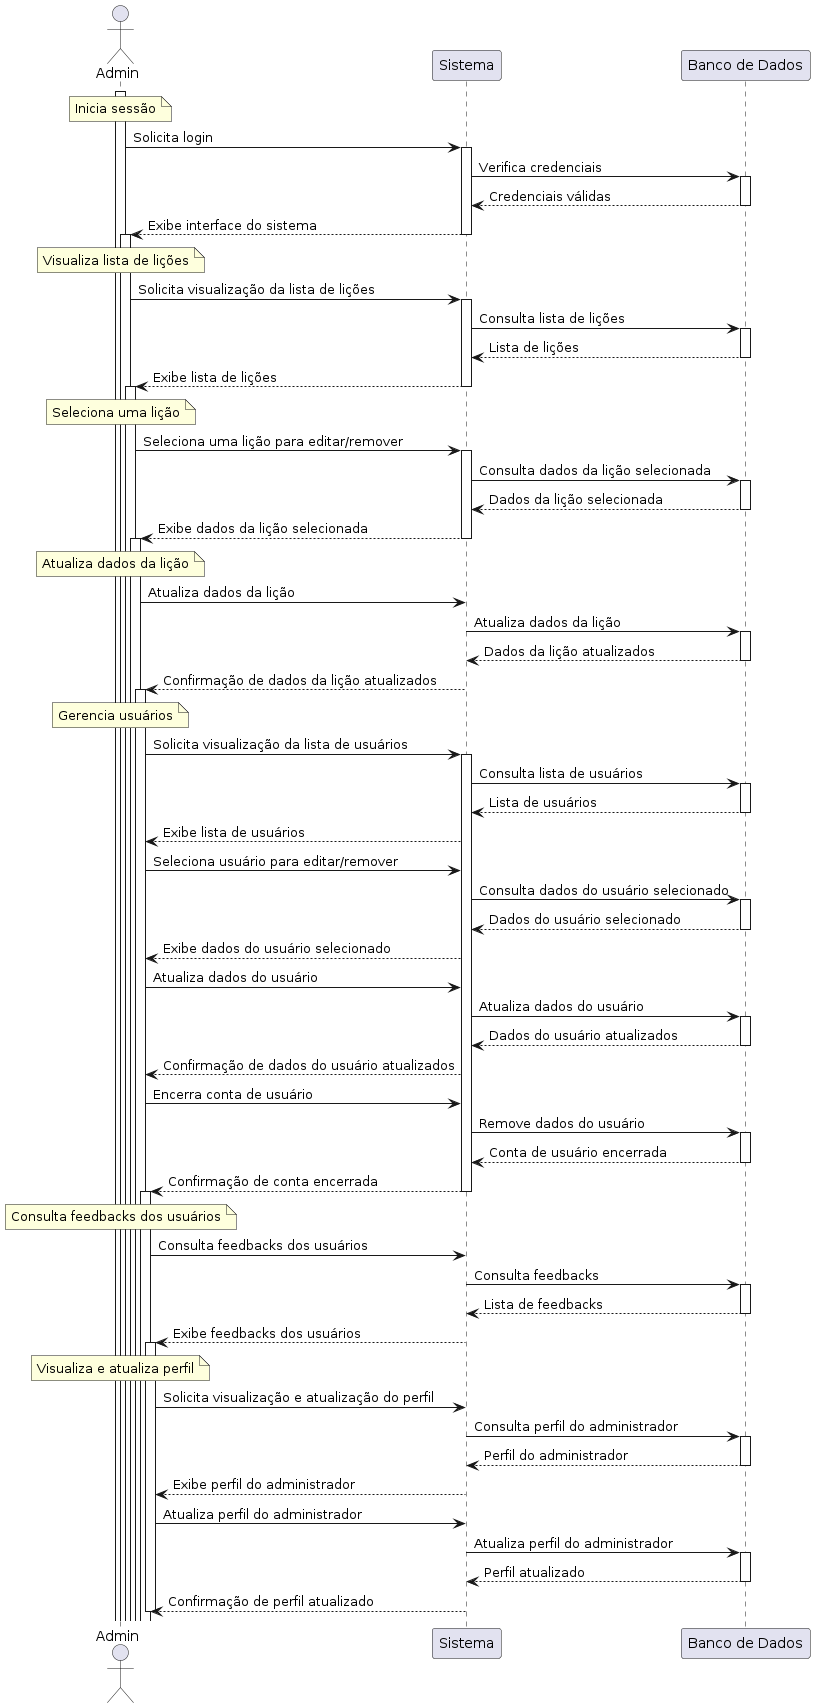

The diagram above was rendered by PlantUML. Its source (embedded in the PNG):
@startuml
actor Admin

participant Sistema
participant "Banco de Dados" as BD

note over Admin: Inicia sessão

activate Admin
Admin -> Sistema: Solicita login
activate Sistema
Sistema -> BD: Verifica credenciais
activate BD
BD --> Sistema: Credenciais válidas
deactivate BD
Sistema --> Admin: Exibe interface do sistema
deactivate Sistema

note over Admin: Visualiza lista de lições

activate Admin
Admin -> Sistema: Solicita visualização da lista de lições
activate Sistema
Sistema -> BD: Consulta lista de lições
activate BD
BD --> Sistema: Lista de lições
deactivate BD
Sistema --> Admin: Exibe lista de lições
deactivate Sistema

note over Admin: Seleciona uma lição

activate Admin
Admin -> Sistema: Seleciona uma lição para editar/remover
activate Sistema
Sistema -> BD: Consulta dados da lição selecionada
activate BD
BD --> Sistema: Dados da lição selecionada
deactivate BD
Sistema --> Admin: Exibe dados da lição selecionada
deactivate Sistema

note over Admin: Atualiza dados da lição

activate Admin
Admin -> Sistema: Atualiza dados da lição
Sistema -> BD: Atualiza dados da lição
activate BD
BD --> Sistema: Dados da lição atualizados
deactivate BD
Sistema --> Admin: Confirmação de dados da lição atualizados
deactivate Sistema

note over Admin: Gerencia usuários

activate Admin
Admin -> Sistema: Solicita visualização da lista de usuários
activate Sistema
Sistema -> BD: Consulta lista de usuários
activate BD
BD --> Sistema: Lista de usuários
deactivate BD
Sistema --> Admin: Exibe lista de usuários
Admin -> Sistema: Seleciona usuário para editar/remover
Sistema -> BD: Consulta dados do usuário selecionado
activate BD
BD --> Sistema: Dados do usuário selecionado
deactivate BD
Sistema --> Admin: Exibe dados do usuário selecionado
Admin -> Sistema: Atualiza dados do usuário
Sistema -> BD: Atualiza dados do usuário
activate BD
BD --> Sistema: Dados do usuário atualizados
deactivate BD
Sistema --> Admin: Confirmação de dados do usuário atualizados
Admin -> Sistema: Encerra conta de usuário
Sistema -> BD: Remove dados do usuário
activate BD
BD --> Sistema: Conta de usuário encerrada
deactivate BD
Sistema --> Admin: Confirmação de conta encerrada
deactivate Sistema

note over Admin: Consulta feedbacks dos usuários

activate Admin
Admin -> Sistema: Consulta feedbacks dos usuários
Sistema -> BD: Consulta feedbacks
activate BD
BD --> Sistema: Lista de feedbacks
deactivate BD
Sistema --> Admin: Exibe feedbacks dos usuários
deactivate Sistema

note over Admin: Visualiza e atualiza perfil

activate Admin
Admin -> Sistema: Solicita visualização e atualização do perfil
Sistema -> BD: Consulta perfil do administrador
activate BD
BD --> Sistema: Perfil do administrador
deactivate BD
Sistema --> Admin: Exibe perfil do administrador
Admin -> Sistema: Atualiza perfil do administrador
Sistema -> BD: Atualiza perfil do administrador
activate BD
BD --> Sistema: Perfil atualizado
deactivate BD
Sistema --> Admin: Confirmação de perfil atualizado
deactivate Sistema

deactivate Admin
@enduml